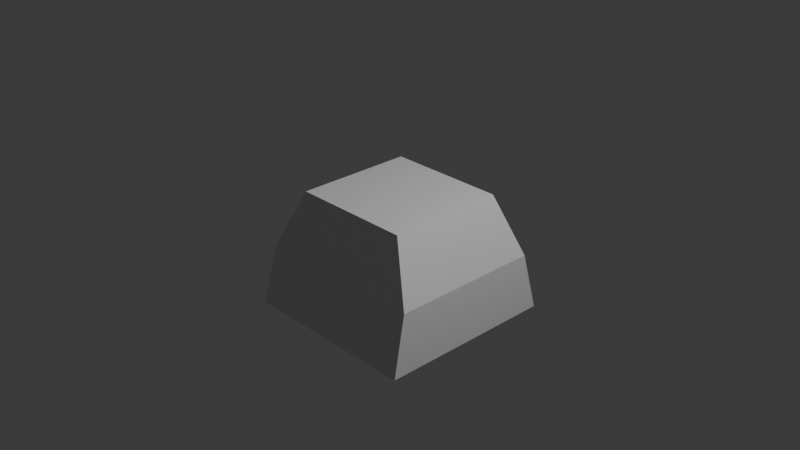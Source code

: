 # Source: treestump.blend  (saved by Blender 5.0.119; exported with 4.5.12 LTS)
import bpy
from mathutils import Matrix  # noqa: F401  (used for matrix-valued properties, if any)

bpy.ops.wm.read_factory_settings(use_empty=True)
scene = bpy.context.scene
scene.name = 'Scene'

# ---- collections
col_collection = bpy.data.collections.new('Collection'); scene.collection.children.link(col_collection)

# ---- materials (node trees are filled in below, after node groups)
mat_material = bpy.data.materials.new('Material')
mat_material.alpha_threshold = 0.0
mat_material.use_backface_culling_lightprobe_volume = False
mat_material.roughness = 0.5
mat_material.line_color = (0.0, 0.0, 0.0, 1.0)

# ---- material node trees
mat_material.use_nodes = True; mat_material.node_tree.nodes.clear()
_N = mat_material.node_tree.nodes; _L = mat_material.node_tree.links
n0 = _N.new('ShaderNodeOutputMaterial'); n0.name = 'Material Output'; n0.location = (200, 100)
n1 = _N.new('ShaderNodeBsdfPrincipled'); n1.name = 'Principled BSDF'; n1.location = (-200, 100)
_L.new(n1.outputs[0], n0.inputs[0])
n0.is_active_output = True

# ---- world
world_world = bpy.data.worlds.new('World'); scene.world = world_world
world_world.use_nodes = True; world_world.node_tree.nodes.clear()
_N = world_world.node_tree.nodes; _L = world_world.node_tree.links
n0 = _N.new('ShaderNodeOutputWorld'); n0.name = 'World Output'; n0.location = (200, 100)
n1 = _N.new('ShaderNodeBackground'); n1.name = 'Background'; n1.location = (-200, 100)
n1.inputs[0].default_value = (0.05088, 0.05088, 0.05088, 1.0)
_L.new(n1.outputs[0], n0.inputs[0])
n0.is_active_output = True
world_world.color = (0.05088, 0.05088, 0.05088)
world_world.sun_shadow_jitter_overblur = 0.0

# ---- cameras
cam_camera = bpy.data.cameras.new('Camera')
cam_camera.clip_end = 100.0
cam_camera.ortho_scale = 7.314

# ---- lights
light_light = bpy.data.lights.new('Light', 'POINT')
light_light.energy = 1000.0
light_light.shadow_soft_size = 0.1

# ---- meshes
me_cube = bpy.data.meshes.new('Cube')
me_cube.from_pydata([(0.6692, 0.656, 0.2871), (1.0, 1.0, -1.0), (0.6692, -0.656, 0.2871), (1.0, -1.0, -1.0), (-0.6692, 0.656, 0.2871), (-1.0, 1.0, -1.0), (-0.6692, -0.656, 0.2871), (-1.0, -1.0, -1.0), (0.9634, 0.8446, -0.3565), (-0.9634, -0.8446, -0.3565), (0.9634, -0.8446, -0.3565), (-0.9634, 0.8446, -0.3565), (0.5985, 1.0, -1.0), (0.4005, -0.656, 0.2871), (0.5985, -1.0, -1.0), (0.4005, 0.656, 0.2871), (0.5766, 0.8446, -0.3565), (0.5766, -0.8446, -0.3565)], [], [(15, 4, 6, 13), (17, 13, 6, 9), (9, 6, 4, 11), (12, 1, 3, 14), (8, 0, 2, 10), (16, 15, 0, 8), (12, 16, 8, 1), (1, 8, 10, 3), (7, 9, 11, 5), (14, 17, 9, 7), (3, 10, 17, 14), (5, 11, 16, 12), (11, 4, 15, 16), (5, 12, 14, 7), (10, 2, 13, 17), (0, 15, 13, 2)])
_uv = me_cube.uv_layers.new(name='UVMap')
_uv.uv.foreach_set('vector', [0.6752, 0.5, 0.875, 0.5, 0.875, 0.75, 0.6752, 0.75, 0.5, 0.8002, 0.625, 0.8002, 0.625, 1.0, 0.5, 1.0, 0.5, 0.0, 0.625, 0.0, 0.625, 0.25, 0.5, 0.25, 0.3248, 0.5, 0.375, 0.5, 0.375, 0.75, 0.3248, 0.75, 0.5, 0.5, 0.625, 0.5, 0.625, 0.75, 0.5, 0.75, 0.5, 0.4498, 0.625, 0.4498, 0.625, 0.5, 0.5, 0.5, 0.375, 0.4498, 0.5, 0.4498, 0.5, 0.5, 0.375, 0.5, 0.375, 0.5, 0.5, 0.5, 0.5, 0.75, 0.375, 0.75, 0.375, 0.0, 0.5, 0.0, 0.5, 0.25, 0.375, 0.25, 0.375, 0.8002, 0.5, 0.8002, 0.5, 1.0, 0.375, 1.0, 0.375, 0.75, 0.5, 0.75, 0.5, 0.8002, 0.375, 0.8002, 0.375, 0.25, 0.5, 0.25, 0.5, 0.4498, 0.375, 0.4498, 0.5, 0.25, 0.625, 0.25, 0.625, 0.4498, 0.5, 0.4498, 0.125, 0.5, 0.3248, 0.5, 0.3248, 0.75, 0.125, 0.75, 0.5, 0.75, 0.625, 0.75, 0.625, 0.8002, 0.5, 0.8002, 0.625, 0.5, 0.6752, 0.5, 0.6752, 0.75, 0.625, 0.75])
me_cube.materials.append(mat_material)
me_cube.use_mirror_vertex_groups = False
me_cube.update()

# ---- objects
ob_cube = bpy.data.objects.new('Cube', me_cube)
ob_light = bpy.data.objects.new('Light', light_light)
ob_camera = bpy.data.objects.new('Camera', cam_camera)

# ---- transforms, parenting, visibility, modifiers, constraints
ob_cube.location = (0.0, 0.0, 0.0)
ob_cube.lock_rotations_4d = False
ob_cube.empty_display_type = 'ARROWS'
ob_cube.lineart.crease_threshold = 0.0
ob_light.location = (4.076, 1.005, 5.904)
ob_light.rotation_euler = (0.6503, 0.05522, 1.866)
ob_light.lock_rotations_4d = False
ob_light.empty_display_type = 'ARROWS'
ob_light.color = (0.0, 0.0, 0.0, 0.0)
ob_light.lineart.crease_threshold = 0.0
ob_camera.location = (7.359, -6.926, 4.958)
ob_camera.rotation_euler = (1.109, 0.0, 0.8149)
ob_camera.lock_rotations_4d = False
ob_camera.empty_display_type = 'ARROWS'
ob_camera.color = (0.0, 0.0, 0.0, 0.0)
ob_camera.display_type = 'WIRE'
ob_camera.lineart.crease_threshold = 0.0

# ---- collection membership
col_collection.objects.link(ob_cube)
col_collection.objects.link(ob_light)
col_collection.objects.link(ob_camera)

# ---- scene / render settings (as saved in the file)
scene.camera = ob_camera
scene.frame_start = 1; scene.frame_end = 250; scene.frame_set(1)
scene.render.engine = 'BLENDER_EEVEE_NEXT'
scene.render.bake_bias = 0.0
scene.render.bake_samples = 0
scene.cycles.sampling_pattern = 'TABULATED_SOBOL'
scene.eevee.use_volume_custom_range = False
bpy.context.view_layer.update()
